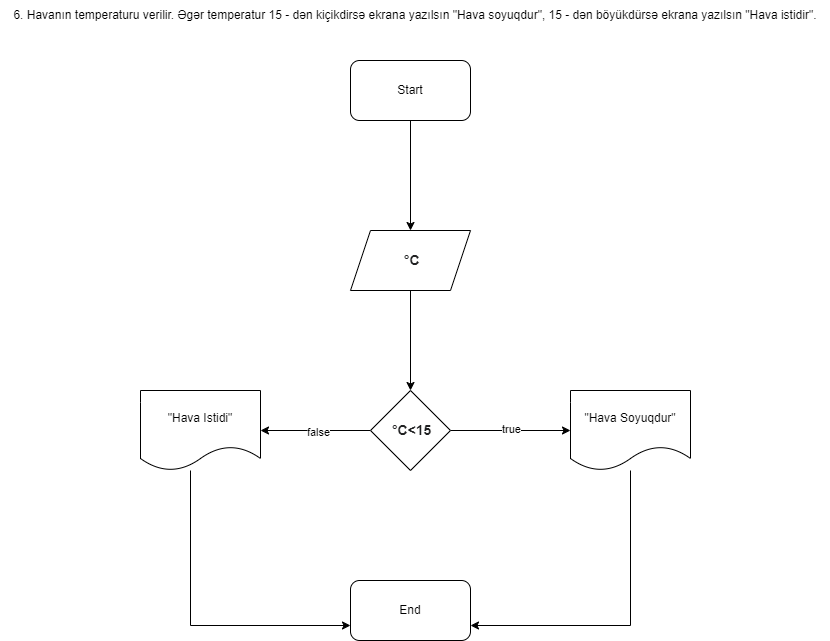

The diagram above was exported from draw.io. Its source (the exported page's mxGraphModel, read from the mxfile embedded in the PNG):
<mxGraphModel dx="1050" dy="566" grid="1" gridSize="10" guides="1" tooltips="1" connect="1" arrows="1" fold="1" page="1" pageScale="1" pageWidth="827" pageHeight="1169" math="0" shadow="0">
  <root>
    <mxCell id="0" />
    <mxCell id="1" parent="0" />
    <mxCell id="cLCRJO2WEtzKuUznzWqt-4" value="" style="edgeStyle=orthogonalEdgeStyle;rounded=0;orthogonalLoop=1;jettySize=auto;html=1;" edge="1" parent="1" source="cLCRJO2WEtzKuUznzWqt-1" target="cLCRJO2WEtzKuUznzWqt-3">
      <mxGeometry relative="1" as="geometry" />
    </mxCell>
    <mxCell id="cLCRJO2WEtzKuUznzWqt-1" value="Start" style="rounded=1;whiteSpace=wrap;html=1;" vertex="1" parent="1">
      <mxGeometry x="360" y="100" width="120" height="60" as="geometry" />
    </mxCell>
    <mxCell id="cLCRJO2WEtzKuUznzWqt-2" value="6.&amp;nbsp;Havanın temperaturu verilir. Əgər temperatur 15 - dən kiçikdirsə ekrana yazılsın &quot;Hava soyuqdur&quot;, 15 - dən böyükdürsə ekrana yazılsın &quot;Hava istidir&quot;." style="text;html=1;strokeColor=none;fillColor=none;align=center;verticalAlign=middle;whiteSpace=wrap;rounded=0;" vertex="1" parent="1">
      <mxGeometry x="10" y="40" width="830" height="30" as="geometry" />
    </mxCell>
    <mxCell id="cLCRJO2WEtzKuUznzWqt-6" value="" style="edgeStyle=orthogonalEdgeStyle;rounded=0;orthogonalLoop=1;jettySize=auto;html=1;" edge="1" parent="1" source="cLCRJO2WEtzKuUznzWqt-3" target="cLCRJO2WEtzKuUznzWqt-5">
      <mxGeometry relative="1" as="geometry" />
    </mxCell>
    <mxCell id="cLCRJO2WEtzKuUznzWqt-3" value="&amp;nbsp;&lt;b style=&quot;color: rgb(32, 33, 34); font-family: sans-serif; font-size: 14px; text-align: start; background-color: rgb(255, 255, 255);&quot;&gt;°C&lt;/b&gt;" style="shape=parallelogram;perimeter=parallelogramPerimeter;whiteSpace=wrap;html=1;fixedSize=1;" vertex="1" parent="1">
      <mxGeometry x="360" y="270" width="120" height="60" as="geometry" />
    </mxCell>
    <mxCell id="cLCRJO2WEtzKuUznzWqt-9" style="edgeStyle=orthogonalEdgeStyle;rounded=0;orthogonalLoop=1;jettySize=auto;html=1;" edge="1" parent="1" source="cLCRJO2WEtzKuUznzWqt-5" target="cLCRJO2WEtzKuUznzWqt-7">
      <mxGeometry relative="1" as="geometry" />
    </mxCell>
    <mxCell id="cLCRJO2WEtzKuUznzWqt-12" value="true" style="edgeLabel;html=1;align=center;verticalAlign=middle;resizable=0;points=[];" vertex="1" connectable="0" parent="cLCRJO2WEtzKuUznzWqt-9">
      <mxGeometry y="2" relative="1" as="geometry">
        <mxPoint as="offset" />
      </mxGeometry>
    </mxCell>
    <mxCell id="cLCRJO2WEtzKuUznzWqt-10" value="" style="edgeStyle=orthogonalEdgeStyle;rounded=0;orthogonalLoop=1;jettySize=auto;html=1;" edge="1" parent="1" source="cLCRJO2WEtzKuUznzWqt-5" target="cLCRJO2WEtzKuUznzWqt-8">
      <mxGeometry relative="1" as="geometry" />
    </mxCell>
    <mxCell id="cLCRJO2WEtzKuUznzWqt-11" value="false" style="edgeLabel;html=1;align=center;verticalAlign=middle;resizable=0;points=[];" vertex="1" connectable="0" parent="cLCRJO2WEtzKuUznzWqt-10">
      <mxGeometry x="-0.0364" y="1" relative="1" as="geometry">
        <mxPoint as="offset" />
      </mxGeometry>
    </mxCell>
    <mxCell id="cLCRJO2WEtzKuUznzWqt-5" value="&amp;nbsp;&lt;b style=&quot;border-color: var(--border-color); color: rgb(32, 33, 34); font-family: sans-serif; font-size: 14px; text-align: start; background-color: rgb(255, 255, 255);&quot;&gt;°C&amp;lt;15&lt;/b&gt;" style="rhombus;whiteSpace=wrap;html=1;" vertex="1" parent="1">
      <mxGeometry x="380" y="430" width="80" height="80" as="geometry" />
    </mxCell>
    <mxCell id="cLCRJO2WEtzKuUznzWqt-14" style="edgeStyle=orthogonalEdgeStyle;rounded=0;orthogonalLoop=1;jettySize=auto;html=1;entryX=1;entryY=0.75;entryDx=0;entryDy=0;" edge="1" parent="1" source="cLCRJO2WEtzKuUznzWqt-7" target="cLCRJO2WEtzKuUznzWqt-13">
      <mxGeometry relative="1" as="geometry">
        <Array as="points">
          <mxPoint x="640" y="665" />
        </Array>
      </mxGeometry>
    </mxCell>
    <mxCell id="cLCRJO2WEtzKuUznzWqt-7" value="&quot;Hava Soyuqdur&quot;" style="shape=document;whiteSpace=wrap;html=1;boundedLbl=1;" vertex="1" parent="1">
      <mxGeometry x="580" y="430" width="120" height="80" as="geometry" />
    </mxCell>
    <mxCell id="cLCRJO2WEtzKuUznzWqt-15" style="edgeStyle=orthogonalEdgeStyle;rounded=0;orthogonalLoop=1;jettySize=auto;html=1;entryX=0;entryY=0.75;entryDx=0;entryDy=0;" edge="1" parent="1" source="cLCRJO2WEtzKuUznzWqt-8" target="cLCRJO2WEtzKuUznzWqt-13">
      <mxGeometry relative="1" as="geometry">
        <Array as="points">
          <mxPoint x="200" y="665" />
        </Array>
      </mxGeometry>
    </mxCell>
    <mxCell id="cLCRJO2WEtzKuUznzWqt-8" value="&quot;Hava Istidi&quot;" style="shape=document;whiteSpace=wrap;html=1;boundedLbl=1;" vertex="1" parent="1">
      <mxGeometry x="150" y="430" width="120" height="80" as="geometry" />
    </mxCell>
    <mxCell id="cLCRJO2WEtzKuUznzWqt-13" value="End" style="rounded=1;whiteSpace=wrap;html=1;" vertex="1" parent="1">
      <mxGeometry x="360" y="620" width="120" height="60" as="geometry" />
    </mxCell>
  </root>
</mxGraphModel>